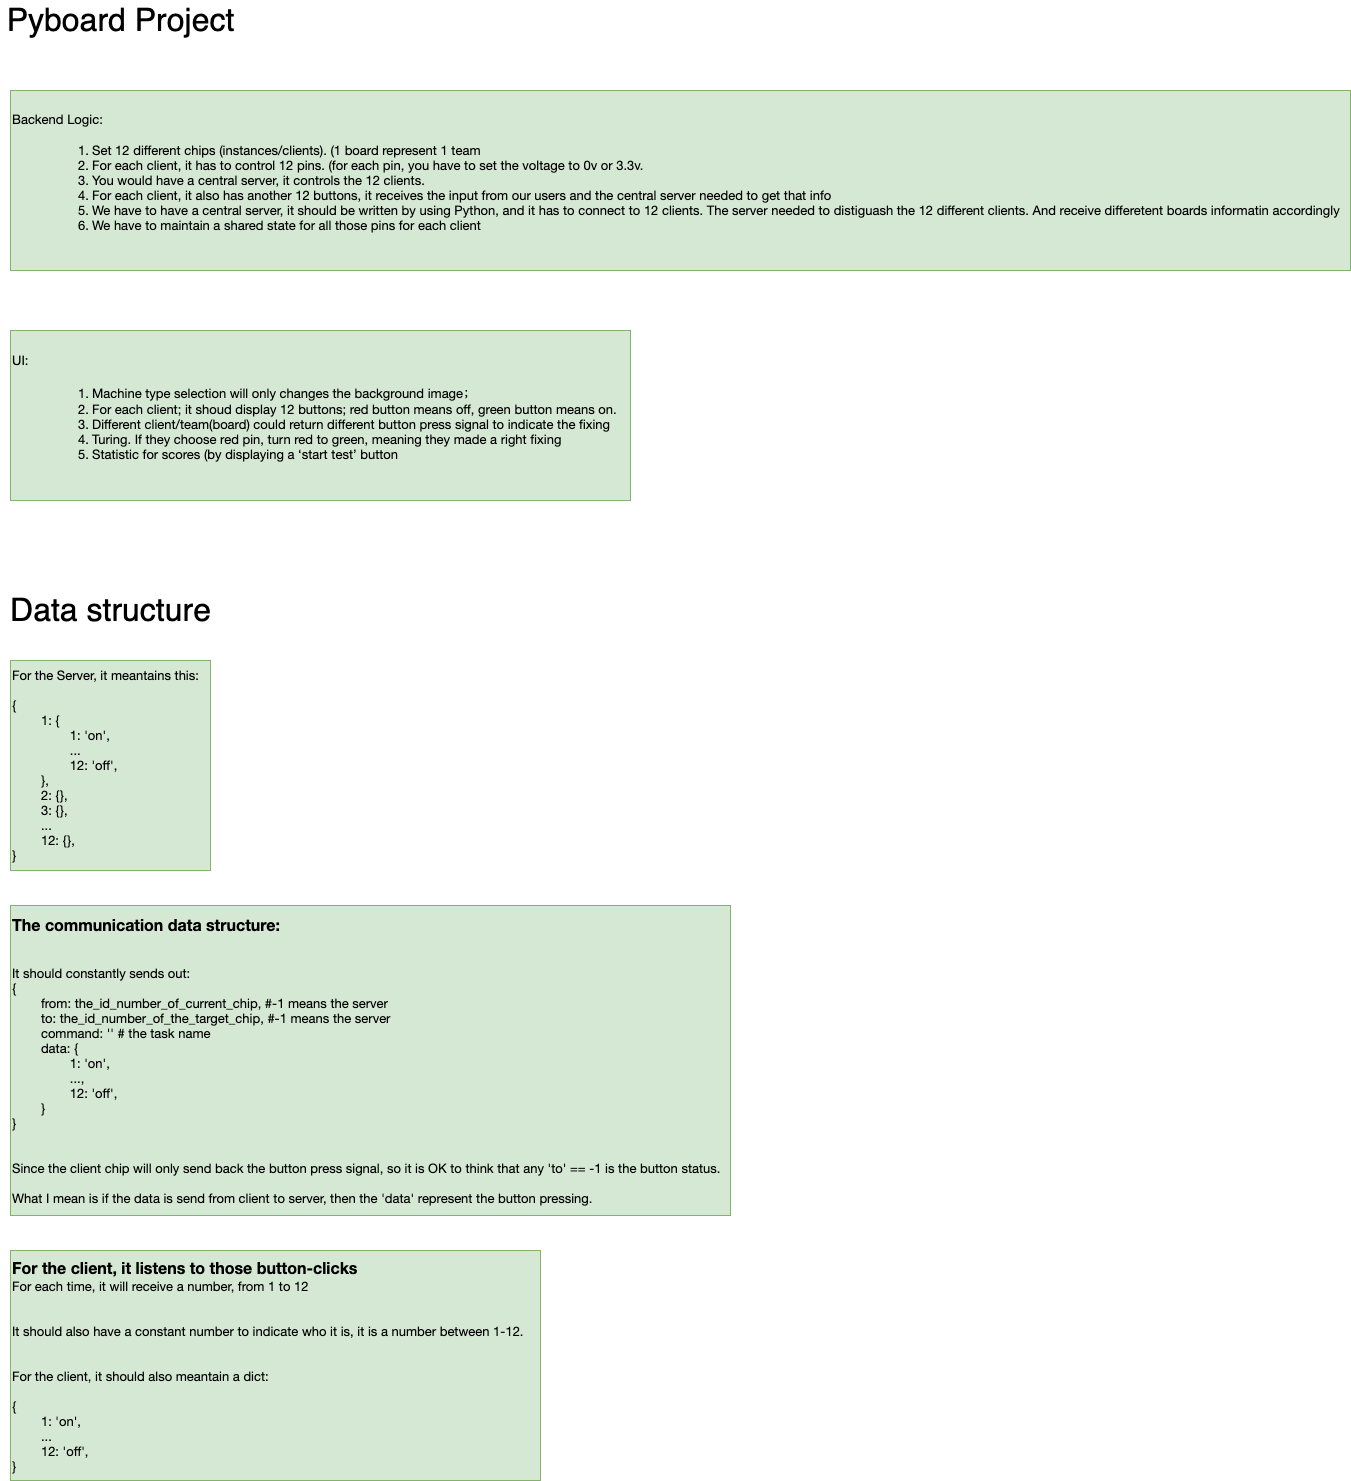

The diagram above was exported from draw.io. Its source (the exported page's mxGraphModel, read from the mxfile embedded in the PNG):
<mxGraphModel dx="669" dy="1661" grid="1" gridSize="10" guides="1" tooltips="1" connect="1" arrows="1" fold="1" page="1" pageScale="1" pageWidth="850" pageHeight="1100" math="0" shadow="0">
  <root>
    <mxCell id="0" />
    <mxCell id="1" parent="0" />
    <mxCell id="4" value="Pyboard Project" style="text;html=1;resizable=0;autosize=1;align=center;verticalAlign=middle;points=[];rounded=0;fontSize=32;" parent="1" vertex="1">
      <mxGeometry x="120" y="-170" width="240" height="40" as="geometry" />
    </mxCell>
    <mxCell id="6" value="Data structure" style="text;html=1;resizable=0;autosize=1;align=center;verticalAlign=middle;points=[];rounded=0;fontSize=32;" parent="1" vertex="1">
      <mxGeometry x="120" y="420" width="220" height="40" as="geometry" />
    </mxCell>
    <mxCell id="11" value="&lt;p class=&quot;p1&quot; style=&quot;margin: 0px ; font-stretch: normal ; font-size: 13px ; line-height: normal ; font-family: &amp;quot;helvetica neue&amp;quot;&quot;&gt;Backend Logic:&lt;/p&gt;&lt;ol class=&quot;ol1&quot; style=&quot;font-size: medium&quot;&gt;&lt;ol class=&quot;ol1&quot;&gt;&lt;li class=&quot;li1&quot; style=&quot;margin: 0px ; font-stretch: normal ; font-size: 13px ; line-height: normal ; font-family: &amp;quot;helvetica neue&amp;quot;&quot;&gt;Set 12 different chips (instances/clients). (1 board represent 1 team&lt;/li&gt;&lt;li class=&quot;li1&quot; style=&quot;margin: 0px ; font-stretch: normal ; font-size: 13px ; line-height: normal ; font-family: &amp;quot;helvetica neue&amp;quot;&quot;&gt;For each client, it has to control 12 pins. (for each pin, you have to set the voltage to 0v or 3.3v.&lt;/li&gt;&lt;li class=&quot;li1&quot; style=&quot;margin: 0px ; font-stretch: normal ; font-size: 13px ; line-height: normal ; font-family: &amp;quot;helvetica neue&amp;quot;&quot;&gt;You would have a central server, it controls the 12 clients.&lt;/li&gt;&lt;li class=&quot;li1&quot; style=&quot;margin: 0px ; font-stretch: normal ; font-size: 13px ; line-height: normal ; font-family: &amp;quot;helvetica neue&amp;quot;&quot;&gt;For each client, it also has another 12 buttons, it receives the input from our users and the central server needed to get that info&lt;/li&gt;&lt;li class=&quot;li1&quot; style=&quot;margin: 0px ; font-stretch: normal ; font-size: 13px ; line-height: normal ; font-family: &amp;quot;helvetica neue&amp;quot;&quot;&gt;We have to have a central server, it should be written by using Python, and it has to connect to 12 clients. The server needed to distiguash the 12 different clients. And receive differetent boards informatin accordingly&lt;/li&gt;&lt;li class=&quot;li1&quot; style=&quot;margin: 0px ; font-stretch: normal ; font-size: 13px ; line-height: normal ; font-family: &amp;quot;helvetica neue&amp;quot;&quot;&gt;We have to maintain a shared state for all those pins for each client&lt;/li&gt;&lt;/ol&gt;&lt;/ol&gt;" style="text;html=1;resizable=0;autosize=1;align=left;verticalAlign=middle;points=[];rounded=0;fontSize=16;fillColor=#d5e8d4;strokeColor=#82b366;fontColor=#000000;" parent="1" vertex="1">
      <mxGeometry x="130" y="-80" width="1340" height="180" as="geometry" />
    </mxCell>
    <mxCell id="12" value="&lt;p class=&quot;p1&quot; style=&quot;margin: 0px ; font-stretch: normal ; font-size: 13px ; line-height: normal ; font-family: &amp;#34;helvetica neue&amp;#34;&quot;&gt;UI:&lt;/p&gt;&lt;ol class=&quot;ol1&quot; style=&quot;font-size: medium&quot;&gt;&lt;ol class=&quot;ol1&quot;&gt;&lt;li class=&quot;li1&quot; style=&quot;margin: 0px ; font-stretch: normal ; font-size: 13px ; line-height: normal ; font-family: &amp;#34;helvetica neue&amp;#34;&quot;&gt;Machine type selection will&amp;nbsp;only changes the background image&lt;span class=&quot;s1&quot; style=&quot;font-stretch: normal ; line-height: normal ; font-family: &amp;#34;pingfang sc&amp;#34;&quot;&gt;；&lt;/span&gt;&lt;/li&gt;&lt;li class=&quot;li1&quot; style=&quot;margin: 0px ; font-stretch: normal ; font-size: 13px ; line-height: normal ; font-family: &amp;#34;helvetica neue&amp;#34;&quot;&gt;For each client; it shoud display 12 buttons; red button means off, green button means on.&lt;/li&gt;&lt;li class=&quot;li1&quot; style=&quot;margin: 0px ; font-stretch: normal ; font-size: 13px ; line-height: normal ; font-family: &amp;#34;helvetica neue&amp;#34;&quot;&gt;Different client/team(board) could return different button press signal to indicate the fixing&lt;/li&gt;&lt;li class=&quot;li1&quot; style=&quot;margin: 0px ; font-stretch: normal ; font-size: 13px ; line-height: normal ; font-family: &amp;#34;helvetica neue&amp;#34;&quot;&gt;Turing. If they choose red pin, turn red to green, meaning they made a right fixing&lt;/li&gt;&lt;li class=&quot;li1&quot; style=&quot;margin: 0px ; font-stretch: normal ; font-size: 13px ; line-height: normal ; font-family: &amp;#34;helvetica neue&amp;#34;&quot;&gt;Statistic for scores (by displaying a ‘start test’ button&lt;/li&gt;&lt;/ol&gt;&lt;/ol&gt;" style="text;html=1;resizable=0;autosize=1;align=left;verticalAlign=middle;points=[];rounded=0;fontSize=16;fillColor=#d5e8d4;strokeColor=#82b366;fontColor=#000000;" parent="1" vertex="1">
      <mxGeometry x="130" y="160" width="620" height="170" as="geometry" />
    </mxCell>
    <mxCell id="13" value="&lt;p class=&quot;p1&quot; style=&quot;margin: 0px ; font-stretch: normal ; font-size: 13px ; line-height: normal ; font-family: &amp;#34;helvetica neue&amp;#34;&quot;&gt;For the Server, it meantains this:&lt;/p&gt;&lt;p class=&quot;p2&quot; style=&quot;margin: 0px ; font-stretch: normal ; font-size: 13px ; line-height: normal ; font-family: &amp;#34;helvetica neue&amp;#34; ; min-height: 15px&quot;&gt;&lt;br&gt;&lt;/p&gt;&lt;p class=&quot;p1&quot; style=&quot;margin: 0px ; font-stretch: normal ; font-size: 13px ; line-height: normal ; font-family: &amp;#34;helvetica neue&amp;#34;&quot;&gt;{&lt;/p&gt;&lt;p class=&quot;p1&quot; style=&quot;margin: 0px ; font-stretch: normal ; font-size: 13px ; line-height: normal ; font-family: &amp;#34;helvetica neue&amp;#34;&quot;&gt;&lt;span class=&quot;Apple-tab-span&quot;&gt;&#09;&lt;/span&gt;&lt;span style=&quot;white-space: pre&quot;&gt;&#09;&lt;/span&gt;1: {&lt;/p&gt;&lt;p class=&quot;p1&quot; style=&quot;margin: 0px ; font-stretch: normal ; font-size: 13px ; line-height: normal ; font-family: &amp;#34;helvetica neue&amp;#34;&quot;&gt;&lt;span class=&quot;Apple-tab-span&quot;&gt;&#09;&lt;/span&gt;&lt;span class=&quot;Apple-tab-span&quot;&gt;&#09;&lt;/span&gt;&lt;span style=&quot;white-space: pre&quot;&gt;&#09;&lt;/span&gt;&lt;span style=&quot;white-space: pre&quot;&gt;&#09;&lt;/span&gt;1: 'on',&lt;/p&gt;&lt;p class=&quot;p1&quot; style=&quot;margin: 0px ; font-stretch: normal ; font-size: 13px ; line-height: normal ; font-family: &amp;#34;helvetica neue&amp;#34;&quot;&gt;&lt;span class=&quot;Apple-tab-span&quot;&gt;&#09;&lt;/span&gt;&lt;span class=&quot;Apple-tab-span&quot;&gt;&#09;&lt;/span&gt;&lt;span style=&quot;white-space: pre&quot;&gt;&#09;&lt;/span&gt;&lt;span style=&quot;white-space: pre&quot;&gt;&#09;&lt;/span&gt;...&lt;/p&gt;&lt;p class=&quot;p1&quot; style=&quot;margin: 0px ; font-stretch: normal ; font-size: 13px ; line-height: normal ; font-family: &amp;#34;helvetica neue&amp;#34;&quot;&gt;&lt;span class=&quot;Apple-tab-span&quot;&gt;&#09;&lt;/span&gt;&lt;span class=&quot;Apple-tab-span&quot;&gt;&#09;&lt;/span&gt;&lt;span style=&quot;white-space: pre&quot;&gt;&#09;&lt;/span&gt;&lt;span style=&quot;white-space: pre&quot;&gt;&#09;&lt;/span&gt;12: 'off',&lt;/p&gt;&lt;p class=&quot;p1&quot; style=&quot;margin: 0px ; font-stretch: normal ; font-size: 13px ; line-height: normal ; font-family: &amp;#34;helvetica neue&amp;#34;&quot;&gt;&lt;span class=&quot;Apple-tab-span&quot;&gt;&#09;&lt;/span&gt;&lt;span style=&quot;white-space: pre&quot;&gt;&#09;&lt;/span&gt;},&lt;/p&gt;&lt;p class=&quot;p1&quot; style=&quot;margin: 0px ; font-stretch: normal ; font-size: 13px ; line-height: normal ; font-family: &amp;#34;helvetica neue&amp;#34;&quot;&gt;&lt;span class=&quot;Apple-tab-span&quot;&gt;&#09;&lt;/span&gt;&lt;span style=&quot;white-space: pre&quot;&gt;&#09;&lt;/span&gt;2: {},&lt;/p&gt;&lt;p class=&quot;p1&quot; style=&quot;margin: 0px ; font-stretch: normal ; font-size: 13px ; line-height: normal ; font-family: &amp;#34;helvetica neue&amp;#34;&quot;&gt;&lt;span class=&quot;Apple-tab-span&quot;&gt;&#09;&lt;/span&gt;&lt;span style=&quot;white-space: pre&quot;&gt;&#09;&lt;/span&gt;3: {},&lt;/p&gt;&lt;p class=&quot;p1&quot; style=&quot;margin: 0px ; font-stretch: normal ; font-size: 13px ; line-height: normal ; font-family: &amp;#34;helvetica neue&amp;#34;&quot;&gt;&lt;span class=&quot;Apple-tab-span&quot;&gt;&#09;&lt;/span&gt;&lt;span style=&quot;white-space: pre&quot;&gt;&#09;&lt;/span&gt;...&lt;/p&gt;&lt;p class=&quot;p1&quot; style=&quot;margin: 0px ; font-stretch: normal ; font-size: 13px ; line-height: normal ; font-family: &amp;#34;helvetica neue&amp;#34;&quot;&gt;&lt;span class=&quot;Apple-tab-span&quot;&gt;&#09;&lt;/span&gt;&lt;span style=&quot;white-space: pre&quot;&gt;&#09;&lt;/span&gt;12: {},&lt;/p&gt;&lt;p class=&quot;p1&quot; style=&quot;margin: 0px ; font-stretch: normal ; font-size: 13px ; line-height: normal ; font-family: &amp;#34;helvetica neue&amp;#34;&quot;&gt;}&lt;/p&gt;" style="text;html=1;resizable=0;autosize=1;align=left;verticalAlign=middle;points=[];rounded=0;fontSize=16;fillColor=#d5e8d4;strokeColor=#82b366;fontColor=#000000;" parent="1" vertex="1">
      <mxGeometry x="130" y="490" width="200" height="210" as="geometry" />
    </mxCell>
    <mxCell id="14" value="&lt;p class=&quot;p1&quot; style=&quot;margin: 0px 0px 2px ; font-stretch: normal ; line-height: normal ; font-family: &amp;#34;helvetica neue&amp;#34;&quot;&gt;&lt;b&gt;The communication data structure:&lt;/b&gt;&lt;/p&gt;&lt;p class=&quot;p2&quot; style=&quot;margin: 0px ; font-stretch: normal ; font-size: 13px ; line-height: normal ; font-family: &amp;#34;helvetica neue&amp;#34; ; min-height: 15px&quot;&gt;&lt;br&gt;&lt;/p&gt;&lt;p class=&quot;p2&quot; style=&quot;margin: 0px ; font-stretch: normal ; font-size: 13px ; line-height: normal ; font-family: &amp;#34;helvetica neue&amp;#34; ; min-height: 15px&quot;&gt;&lt;br&gt;&lt;/p&gt;&lt;p class=&quot;p3&quot; style=&quot;margin: 0px ; font-stretch: normal ; font-size: 13px ; line-height: normal ; font-family: &amp;#34;helvetica neue&amp;#34;&quot;&gt;It should constantly sends out:&lt;/p&gt;&lt;p class=&quot;p3&quot; style=&quot;margin: 0px ; font-stretch: normal ; font-size: 13px ; line-height: normal ; font-family: &amp;#34;helvetica neue&amp;#34;&quot;&gt;{&lt;/p&gt;&lt;p class=&quot;p3&quot; style=&quot;margin: 0px ; font-stretch: normal ; font-size: 13px ; line-height: normal ; font-family: &amp;#34;helvetica neue&amp;#34;&quot;&gt;&lt;span class=&quot;Apple-tab-span&quot;&gt;&#09;&lt;/span&gt;&lt;span style=&quot;white-space: pre&quot;&gt;&#09;&lt;/span&gt;from: the_id_number_of_current_chip, #-1 means the server&lt;/p&gt;&lt;p class=&quot;p3&quot; style=&quot;margin: 0px ; font-stretch: normal ; font-size: 13px ; line-height: normal ; font-family: &amp;#34;helvetica neue&amp;#34;&quot;&gt;&lt;span class=&quot;Apple-tab-span&quot;&gt;&#09;&lt;/span&gt;&lt;span style=&quot;white-space: pre&quot;&gt;&#09;&lt;/span&gt;to: the_id_number_of_the_target_chip, #-1 means the server&lt;/p&gt;&lt;p class=&quot;p3&quot; style=&quot;margin: 0px ; font-stretch: normal ; font-size: 13px ; line-height: normal ; font-family: &amp;#34;helvetica neue&amp;#34;&quot;&gt;&lt;span style=&quot;white-space: pre&quot;&gt;&#09;&lt;/span&gt;command: '' # the task name&lt;br&gt;&lt;/p&gt;&lt;p class=&quot;p3&quot; style=&quot;margin: 0px ; font-stretch: normal ; font-size: 13px ; line-height: normal ; font-family: &amp;#34;helvetica neue&amp;#34;&quot;&gt;&lt;span class=&quot;Apple-tab-span&quot;&gt;&#09;&lt;/span&gt;&lt;span style=&quot;white-space: pre&quot;&gt;&#09;&lt;/span&gt;data: {&lt;/p&gt;&lt;p class=&quot;p3&quot; style=&quot;margin: 0px ; font-stretch: normal ; font-size: 13px ; line-height: normal ; font-family: &amp;#34;helvetica neue&amp;#34;&quot;&gt;&lt;span class=&quot;Apple-tab-span&quot;&gt;&#09;&lt;/span&gt;&lt;span class=&quot;Apple-tab-span&quot;&gt;&#09;&lt;/span&gt;&lt;span style=&quot;white-space: pre&quot;&gt;&#09;&lt;/span&gt;&lt;span style=&quot;white-space: pre&quot;&gt;&#09;&lt;/span&gt;1: 'on',&lt;/p&gt;&lt;p class=&quot;p3&quot; style=&quot;margin: 0px ; font-stretch: normal ; font-size: 13px ; line-height: normal ; font-family: &amp;#34;helvetica neue&amp;#34;&quot;&gt;&lt;span class=&quot;Apple-tab-span&quot;&gt;&#09;&lt;/span&gt;&lt;span class=&quot;Apple-tab-span&quot;&gt;&#09;&lt;/span&gt;&lt;span style=&quot;white-space: pre&quot;&gt;&#09;&lt;/span&gt;&lt;span style=&quot;white-space: pre&quot;&gt;&#09;&lt;/span&gt;...,&lt;/p&gt;&lt;p class=&quot;p3&quot; style=&quot;margin: 0px ; font-stretch: normal ; font-size: 13px ; line-height: normal ; font-family: &amp;#34;helvetica neue&amp;#34;&quot;&gt;&lt;span class=&quot;Apple-tab-span&quot;&gt;&#09;&lt;/span&gt;&lt;span class=&quot;Apple-tab-span&quot;&gt;&#09;&lt;/span&gt;&lt;span style=&quot;white-space: pre&quot;&gt;&#09;&lt;/span&gt;&lt;span style=&quot;white-space: pre&quot;&gt;&#09;&lt;/span&gt;12: 'off',&lt;/p&gt;&lt;p class=&quot;p3&quot; style=&quot;margin: 0px ; font-stretch: normal ; font-size: 13px ; line-height: normal ; font-family: &amp;#34;helvetica neue&amp;#34;&quot;&gt;&lt;span class=&quot;Apple-tab-span&quot;&gt;&#09;&lt;/span&gt;&lt;span style=&quot;white-space: pre&quot;&gt;&#09;&lt;/span&gt;}&lt;/p&gt;&lt;p class=&quot;p3&quot; style=&quot;margin: 0px ; font-stretch: normal ; font-size: 13px ; line-height: normal ; font-family: &amp;#34;helvetica neue&amp;#34;&quot;&gt;}&lt;/p&gt;&lt;p class=&quot;p3&quot; style=&quot;margin: 0px ; font-stretch: normal ; font-size: 13px ; line-height: normal ; font-family: &amp;#34;helvetica neue&amp;#34;&quot;&gt;&lt;br&gt;&lt;/p&gt;&lt;p class=&quot;p3&quot; style=&quot;margin: 0px ; font-stretch: normal ; font-size: 13px ; line-height: normal ; font-family: &amp;#34;helvetica neue&amp;#34;&quot;&gt;&lt;br&gt;&lt;/p&gt;&lt;p class=&quot;p3&quot; style=&quot;margin: 0px ; font-stretch: normal ; font-size: 13px ; line-height: normal ; font-family: &amp;#34;helvetica neue&amp;#34;&quot;&gt;Since the client chip will only send back the button press signal, so it is OK to think that any 'to' == -1 is the button status.&lt;/p&gt;&lt;p class=&quot;p3&quot; style=&quot;margin: 0px ; font-stretch: normal ; font-size: 13px ; line-height: normal ; font-family: &amp;#34;helvetica neue&amp;#34;&quot;&gt;&lt;br&gt;&lt;/p&gt;&lt;p class=&quot;p3&quot; style=&quot;margin: 0px ; font-stretch: normal ; font-size: 13px ; line-height: normal ; font-family: &amp;#34;helvetica neue&amp;#34;&quot;&gt;What I mean is if the data is send from client to server, then the 'data' represent the button pressing.&lt;/p&gt;" style="text;html=1;resizable=0;autosize=1;align=left;verticalAlign=middle;points=[];rounded=0;fontSize=16;fillColor=#d5e8d4;strokeColor=#82b366;fontColor=#000000;" parent="1" vertex="1">
      <mxGeometry x="130" y="735" width="720" height="310" as="geometry" />
    </mxCell>
    <mxCell id="16" value="&lt;p class=&quot;p1&quot; style=&quot;margin: 0px 0px 2px ; font-stretch: normal ; line-height: normal ; font-family: &amp;#34;helvetica neue&amp;#34;&quot;&gt;&lt;b&gt;For the client, it listens to those button-clicks&lt;/b&gt;&lt;/p&gt;&lt;p class=&quot;p2&quot; style=&quot;margin: 0px ; font-stretch: normal ; font-size: 13px ; line-height: normal ; font-family: &amp;#34;helvetica neue&amp;#34;&quot;&gt;For each time, it will receive a number, from 1 to 12&lt;/p&gt;&lt;p class=&quot;p3&quot; style=&quot;margin: 0px ; font-stretch: normal ; font-size: 13px ; line-height: normal ; font-family: &amp;#34;helvetica neue&amp;#34; ; min-height: 15px&quot;&gt;&lt;br&gt;&lt;/p&gt;&lt;p class=&quot;p3&quot; style=&quot;margin: 0px ; font-stretch: normal ; font-size: 13px ; line-height: normal ; font-family: &amp;#34;helvetica neue&amp;#34; ; min-height: 15px&quot;&gt;&lt;br&gt;&lt;/p&gt;&lt;p class=&quot;p2&quot; style=&quot;margin: 0px ; font-stretch: normal ; font-size: 13px ; line-height: normal ; font-family: &amp;#34;helvetica neue&amp;#34;&quot;&gt;It should also have a constant number to indicate who it is, it is a number between 1-12.&lt;/p&gt;&lt;p class=&quot;p3&quot; style=&quot;margin: 0px ; font-stretch: normal ; font-size: 13px ; line-height: normal ; font-family: &amp;#34;helvetica neue&amp;#34; ; min-height: 15px&quot;&gt;&lt;br&gt;&lt;/p&gt;&lt;p class=&quot;p3&quot; style=&quot;margin: 0px ; font-stretch: normal ; font-size: 13px ; line-height: normal ; font-family: &amp;#34;helvetica neue&amp;#34; ; min-height: 15px&quot;&gt;&lt;br&gt;&lt;/p&gt;&lt;p class=&quot;p2&quot; style=&quot;margin: 0px ; font-stretch: normal ; font-size: 13px ; line-height: normal ; font-family: &amp;#34;helvetica neue&amp;#34;&quot;&gt;For the client, it should also meantain a dict:&lt;/p&gt;&lt;p class=&quot;p3&quot; style=&quot;margin: 0px ; font-stretch: normal ; font-size: 13px ; line-height: normal ; font-family: &amp;#34;helvetica neue&amp;#34; ; min-height: 15px&quot;&gt;&lt;br&gt;&lt;/p&gt;&lt;p class=&quot;p2&quot; style=&quot;margin: 0px ; font-stretch: normal ; font-size: 13px ; line-height: normal ; font-family: &amp;#34;helvetica neue&amp;#34;&quot;&gt;{&lt;/p&gt;&lt;p class=&quot;p2&quot; style=&quot;margin: 0px ; font-stretch: normal ; font-size: 13px ; line-height: normal ; font-family: &amp;#34;helvetica neue&amp;#34;&quot;&gt;&lt;span class=&quot;Apple-tab-span&quot;&gt;&#09;&lt;/span&gt;&lt;span style=&quot;white-space: pre&quot;&gt;&#09;&lt;/span&gt;1: 'on',&lt;/p&gt;&lt;p class=&quot;p2&quot; style=&quot;margin: 0px ; font-stretch: normal ; font-size: 13px ; line-height: normal ; font-family: &amp;#34;helvetica neue&amp;#34;&quot;&gt;&lt;span class=&quot;Apple-tab-span&quot;&gt;&#09;&lt;/span&gt;&lt;span style=&quot;white-space: pre&quot;&gt;&#09;&lt;/span&gt;...&lt;/p&gt;&lt;p class=&quot;p2&quot; style=&quot;margin: 0px ; font-stretch: normal ; font-size: 13px ; line-height: normal ; font-family: &amp;#34;helvetica neue&amp;#34;&quot;&gt;&lt;span class=&quot;Apple-tab-span&quot;&gt;&#09;&lt;/span&gt;&lt;span style=&quot;white-space: pre&quot;&gt;&#09;&lt;/span&gt;12: 'off',&lt;/p&gt;&lt;p class=&quot;p2&quot; style=&quot;margin: 0px ; font-stretch: normal ; font-size: 13px ; line-height: normal ; font-family: &amp;#34;helvetica neue&amp;#34;&quot;&gt;}&lt;/p&gt;" style="text;html=1;resizable=0;autosize=1;align=left;verticalAlign=middle;points=[];rounded=0;fontSize=16;fillColor=#d5e8d4;strokeColor=#82b366;fontColor=#000000;" parent="1" vertex="1">
      <mxGeometry x="130" y="1080" width="530" height="230" as="geometry" />
    </mxCell>
  </root>
</mxGraphModel>